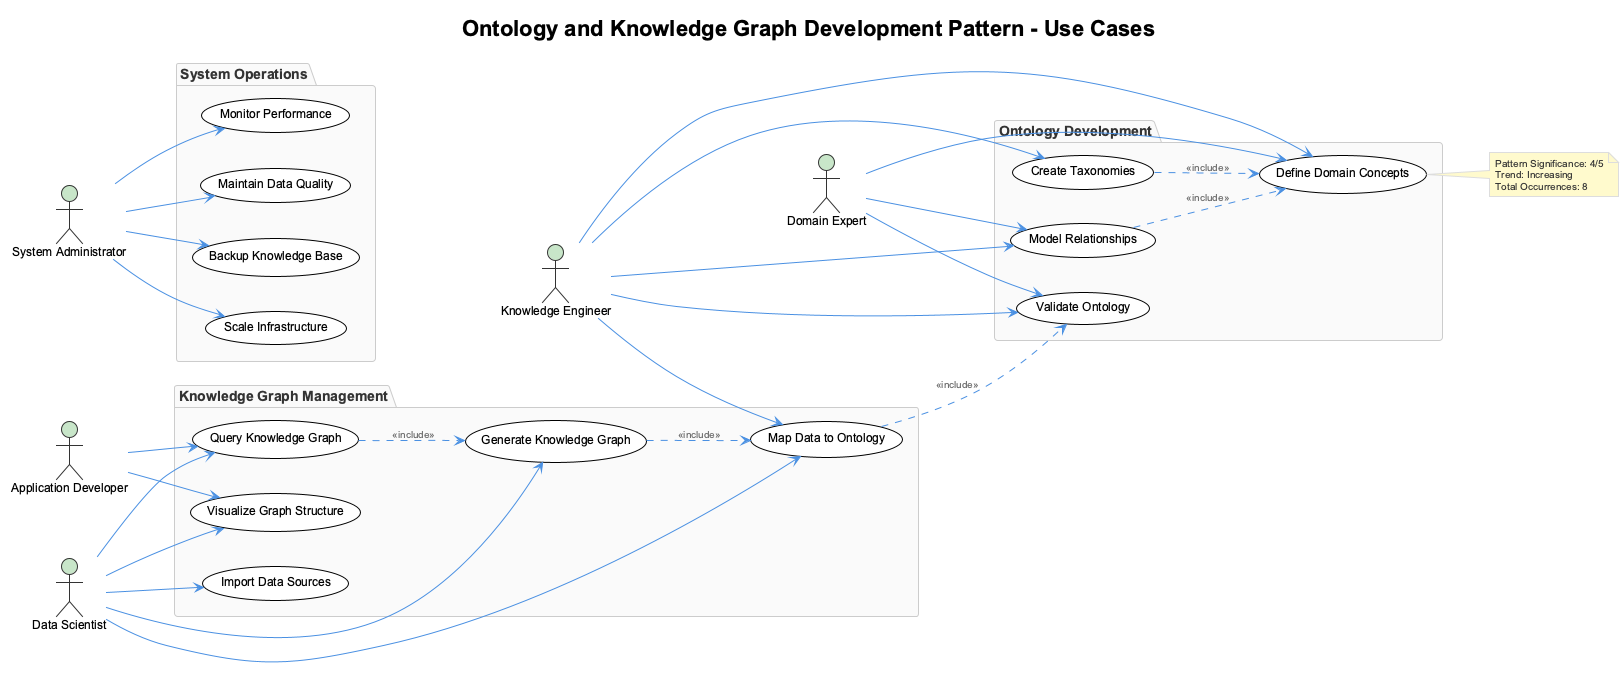

The diagram above was rendered by PlantUML. Its source (embedded in the PNG):
@startuml
!include /Users/q284340/Agentic/coding/docs/puml/_standard-style.puml

title Ontology and Knowledge Graph Development Pattern - Use Cases

left to right direction

actor "Domain Expert" as DE
actor "Data Scientist" as DS
actor "Knowledge Engineer" as KE
actor "Application Developer" as AD
actor "System Administrator" as SA

package "Ontology Development" {
    usecase "Define Domain Concepts" as UC1
    usecase "Model Relationships" as UC2
    usecase "Create Taxonomies" as UC3
    usecase "Validate Ontology" as UC4
}

package "Knowledge Graph Management" {
    usecase "Import Data Sources" as UC5
    usecase "Map Data to Ontology" as UC6
    usecase "Generate Knowledge Graph" as UC7
    usecase "Query Knowledge Graph" as UC8
    usecase "Visualize Graph Structure" as UC9
}

package "System Operations" {
    usecase "Monitor Performance" as UC10
    usecase "Maintain Data Quality" as UC11
    usecase "Backup Knowledge Base" as UC12
    usecase "Scale Infrastructure" as UC13
}

DE --> UC1
DE --> UC2
DE --> UC4

KE --> UC1
KE --> UC2
KE --> UC3
KE --> UC4
KE --> UC6

DS --> UC5
DS --> UC6
DS --> UC7
DS --> UC8
DS --> UC9

AD --> UC8
AD --> UC9

SA --> UC10
SA --> UC11
SA --> UC12
SA --> UC13

UC2 ..> UC1 : <<include>>
UC3 ..> UC1 : <<include>>
UC6 ..> UC4 : <<include>>
UC7 ..> UC6 : <<include>>
UC8 ..> UC7 : <<include>>

note right of UC1
  Pattern Significance: 4/5
  Trend: Increasing
  Total Occurrences: 8
end note

@enduml